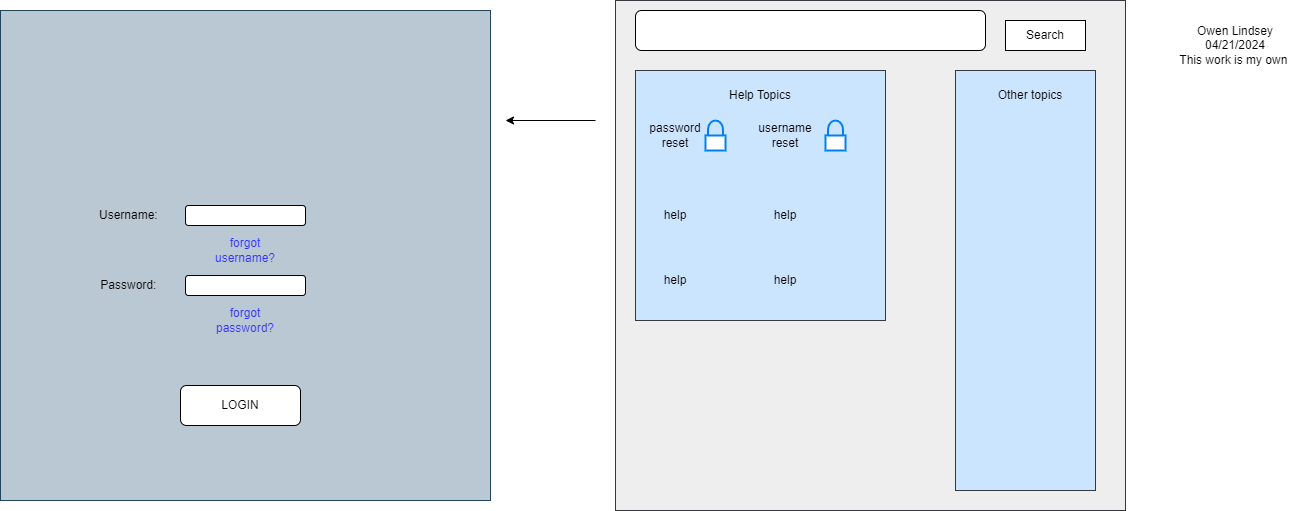

The diagram above was exported from draw.io. Its source (the exported page's mxGraphModel, read from the mxfile embedded in the PNG):
<mxGraphModel dx="3133" dy="1118" grid="1" gridSize="10" guides="1" tooltips="1" connect="1" arrows="1" fold="1" page="1" pageScale="1" pageWidth="1100" pageHeight="1700" math="0" shadow="0">
  <root>
    <mxCell id="0" />
    <mxCell id="1" parent="0" />
    <mxCell id="wt4nyX9x6VLLSxxno3BF-2" value="" style="whiteSpace=wrap;html=1;aspect=fixed;fillColor=#eeeeee;strokeColor=#36393d;" vertex="1" parent="1">
      <mxGeometry x="80" y="100" width="510" height="510" as="geometry" />
    </mxCell>
    <mxCell id="wt4nyX9x6VLLSxxno3BF-3" value="" style="rounded=1;whiteSpace=wrap;html=1;" vertex="1" parent="1">
      <mxGeometry x="100" y="110" width="350" height="40" as="geometry" />
    </mxCell>
    <mxCell id="wt4nyX9x6VLLSxxno3BF-4" value="Search" style="rounded=0;whiteSpace=wrap;html=1;" vertex="1" parent="1">
      <mxGeometry x="470" y="120" width="80" height="30" as="geometry" />
    </mxCell>
    <mxCell id="wt4nyX9x6VLLSxxno3BF-6" value="" style="whiteSpace=wrap;html=1;aspect=fixed;align=left;fillColor=#cce5ff;strokeColor=#36393d;" vertex="1" parent="1">
      <mxGeometry x="100" y="170" width="250" height="250" as="geometry" />
    </mxCell>
    <mxCell id="wt4nyX9x6VLLSxxno3BF-8" value="&lt;div&gt;Help Topics&lt;/div&gt;" style="text;strokeColor=none;align=center;fillColor=none;html=1;verticalAlign=middle;whiteSpace=wrap;rounded=0;" vertex="1" parent="1">
      <mxGeometry x="110" y="180" width="230" height="30" as="geometry" />
    </mxCell>
    <mxCell id="wt4nyX9x6VLLSxxno3BF-9" value="password reset" style="text;strokeColor=none;align=center;fillColor=none;html=1;verticalAlign=middle;whiteSpace=wrap;rounded=0;" vertex="1" parent="1">
      <mxGeometry x="110" y="220" width="60" height="30" as="geometry" />
    </mxCell>
    <mxCell id="wt4nyX9x6VLLSxxno3BF-12" value="help" style="text;strokeColor=none;align=center;fillColor=none;html=1;verticalAlign=middle;whiteSpace=wrap;rounded=0;" vertex="1" parent="1">
      <mxGeometry x="110" y="300" width="60" height="30" as="geometry" />
    </mxCell>
    <mxCell id="wt4nyX9x6VLLSxxno3BF-13" value="help" style="text;strokeColor=none;align=center;fillColor=none;html=1;verticalAlign=middle;whiteSpace=wrap;rounded=0;" vertex="1" parent="1">
      <mxGeometry x="110" y="365" width="60" height="30" as="geometry" />
    </mxCell>
    <mxCell id="wt4nyX9x6VLLSxxno3BF-14" value="" style="html=1;verticalLabelPosition=bottom;align=center;labelBackgroundColor=#ffffff;verticalAlign=top;strokeWidth=2;strokeColor=#0080F0;shadow=0;dashed=0;shape=mxgraph.ios7.icons.locked;" vertex="1" parent="1">
      <mxGeometry x="170" y="220" width="20" height="30" as="geometry" />
    </mxCell>
    <mxCell id="wt4nyX9x6VLLSxxno3BF-21" value="" style="rounded=0;whiteSpace=wrap;html=1;direction=south;fillColor=#cce5ff;strokeColor=#36393d;" vertex="1" parent="1">
      <mxGeometry x="420" y="170" width="140" height="420" as="geometry" />
    </mxCell>
    <mxCell id="wt4nyX9x6VLLSxxno3BF-22" value="username&lt;div&gt;reset&lt;/div&gt;" style="text;strokeColor=none;align=center;fillColor=none;html=1;verticalAlign=middle;whiteSpace=wrap;rounded=0;" vertex="1" parent="1">
      <mxGeometry x="220" y="220" width="60" height="30" as="geometry" />
    </mxCell>
    <mxCell id="wt4nyX9x6VLLSxxno3BF-24" value="help" style="text;strokeColor=none;align=center;fillColor=none;html=1;verticalAlign=middle;whiteSpace=wrap;rounded=0;" vertex="1" parent="1">
      <mxGeometry x="220" y="300" width="60" height="30" as="geometry" />
    </mxCell>
    <mxCell id="wt4nyX9x6VLLSxxno3BF-25" value="help" style="text;strokeColor=none;align=center;fillColor=none;html=1;verticalAlign=middle;whiteSpace=wrap;rounded=0;" vertex="1" parent="1">
      <mxGeometry x="220" y="365" width="60" height="30" as="geometry" />
    </mxCell>
    <mxCell id="wt4nyX9x6VLLSxxno3BF-29" value="" style="html=1;verticalLabelPosition=bottom;align=center;labelBackgroundColor=#ffffff;verticalAlign=top;strokeWidth=2;strokeColor=#0080F0;shadow=0;dashed=0;shape=mxgraph.ios7.icons.locked;" vertex="1" parent="1">
      <mxGeometry x="290" y="220" width="20" height="30" as="geometry" />
    </mxCell>
    <mxCell id="wt4nyX9x6VLLSxxno3BF-30" value="Other topics" style="text;strokeColor=none;align=center;fillColor=none;html=1;verticalAlign=middle;whiteSpace=wrap;rounded=0;" vertex="1" parent="1">
      <mxGeometry x="460" y="180" width="70" height="30" as="geometry" />
    </mxCell>
    <mxCell id="wt4nyX9x6VLLSxxno3BF-31" value="Owen Lindsey&lt;div&gt;04/21/2024&lt;/div&gt;&lt;div&gt;This work is my own&amp;nbsp;&lt;/div&gt;" style="text;strokeColor=none;align=center;fillColor=none;html=1;verticalAlign=middle;whiteSpace=wrap;rounded=0;" vertex="1" parent="1">
      <mxGeometry x="640" y="100" width="120" height="90" as="geometry" />
    </mxCell>
    <mxCell id="wt4nyX9x6VLLSxxno3BF-32" value="" style="endArrow=classic;html=1;rounded=0;" edge="1" parent="1">
      <mxGeometry width="50" height="50" relative="1" as="geometry">
        <mxPoint x="60" y="220" as="sourcePoint" />
        <mxPoint x="-30" y="220" as="targetPoint" />
      </mxGeometry>
    </mxCell>
    <mxCell id="wt4nyX9x6VLLSxxno3BF-42" value="" style="whiteSpace=wrap;html=1;aspect=fixed;fillColor=#bac8d3;strokeColor=#23445d;" vertex="1" parent="1">
      <mxGeometry x="-535" y="110" width="490" height="490" as="geometry" />
    </mxCell>
    <mxCell id="wt4nyX9x6VLLSxxno3BF-43" value="" style="rounded=1;whiteSpace=wrap;html=1;" vertex="1" parent="1">
      <mxGeometry x="-350" y="305" width="120" height="20" as="geometry" />
    </mxCell>
    <mxCell id="wt4nyX9x6VLLSxxno3BF-44" value="Username:&amp;nbsp;" style="text;strokeColor=none;align=center;fillColor=none;html=1;verticalAlign=middle;whiteSpace=wrap;rounded=0;" vertex="1" parent="1">
      <mxGeometry x="-450" y="300" width="90" height="30" as="geometry" />
    </mxCell>
    <mxCell id="wt4nyX9x6VLLSxxno3BF-45" value="&lt;font color=&quot;#3333ff&quot;&gt;forgot username?&lt;/font&gt;" style="text;strokeColor=none;align=center;fillColor=none;html=1;verticalAlign=middle;whiteSpace=wrap;rounded=0;" vertex="1" parent="1">
      <mxGeometry x="-320" y="335" width="60" height="30" as="geometry" />
    </mxCell>
    <mxCell id="wt4nyX9x6VLLSxxno3BF-46" value="" style="rounded=1;whiteSpace=wrap;html=1;" vertex="1" parent="1">
      <mxGeometry x="-350" y="375" width="120" height="20" as="geometry" />
    </mxCell>
    <mxCell id="wt4nyX9x6VLLSxxno3BF-47" value="&lt;font color=&quot;#3333ff&quot;&gt;forgot password?&lt;/font&gt;" style="text;strokeColor=none;align=center;fillColor=none;html=1;verticalAlign=middle;whiteSpace=wrap;rounded=0;" vertex="1" parent="1">
      <mxGeometry x="-320" y="405" width="60" height="30" as="geometry" />
    </mxCell>
    <mxCell id="wt4nyX9x6VLLSxxno3BF-48" value="Password:&amp;nbsp;" style="text;strokeColor=none;align=center;fillColor=none;html=1;verticalAlign=middle;whiteSpace=wrap;rounded=0;" vertex="1" parent="1">
      <mxGeometry x="-450" y="370" width="90" height="30" as="geometry" />
    </mxCell>
    <mxCell id="wt4nyX9x6VLLSxxno3BF-49" value="LOGIN" style="rounded=1;whiteSpace=wrap;html=1;" vertex="1" parent="1">
      <mxGeometry x="-355" y="485" width="120" height="40" as="geometry" />
    </mxCell>
  </root>
</mxGraphModel>